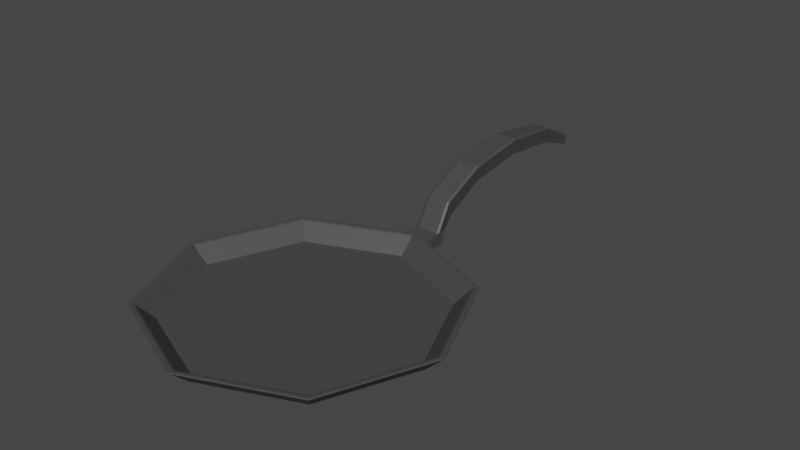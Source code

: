 # Source: FryPan1.blend  (saved by Blender 3.2.14; exported with 4.5.12 LTS)
import bpy
from mathutils import Matrix  # noqa: F401  (used for matrix-valued properties, if any)

bpy.ops.wm.read_factory_settings(use_empty=True)
scene = bpy.context.scene
scene.name = 'Scene'

# ---- collections
col_collection = bpy.data.collections.new('Collection'); scene.collection.children.link(col_collection)

# ---- materials (node trees are filled in below, after node groups)
mat_steelfrypan1 = bpy.data.materials.new('SteelFryPan1')
mat_steelfrypan1.use_transparent_shadow = False

# ---- material node trees
mat_steelfrypan1.use_nodes = True; mat_steelfrypan1.node_tree.nodes.clear()
_N = mat_steelfrypan1.node_tree.nodes; _L = mat_steelfrypan1.node_tree.links
n0 = _N.new('ShaderNodeBsdfPrincipled'); n0.name = 'Principled BSDF'; n0.location = (10, 300)
n0.distribution = 'GGX'
n0.subsurface_method = 'RANDOM_WALK_SKIN'
n0.inputs[0].default_value = (0.06301, 0.06301, 0.06301, 1.0)
n0.inputs[3].default_value = 1.45
n0.inputs[27].default_value = (0.0, 0.0, 0.0, 1.0)
n0.inputs[28].default_value = 1.0
n1 = _N.new('ShaderNodeOutputMaterial'); n1.name = 'Material Output'; n1.location = (300, 300)
_L.new(n0.outputs[0], n1.inputs[0])
n1.is_active_output = True

# ---- world
world_world = bpy.data.worlds.new('World'); scene.world = world_world
world_world.use_nodes = True; world_world.node_tree.nodes.clear()
_N = world_world.node_tree.nodes; _L = world_world.node_tree.links
n0 = _N.new('ShaderNodeOutputWorld'); n0.name = 'World Output'; n0.location = (300, 300)
n1 = _N.new('ShaderNodeBackground'); n1.name = 'Background'; n1.location = (10, 300)
n1.inputs[0].default_value = (0.05088, 0.05088, 0.05088, 1.0)
_L.new(n1.outputs[0], n0.inputs[0])
n0.is_active_output = True
world_world.color = (0.05088, 0.05088, 0.05088)
world_world.use_sun_shadow = False
world_world.sun_shadow_jitter_overblur = 0.0

# ---- meshes
me_cube = bpy.data.meshes.new('Cube')
me_cube.from_pydata([(0.03104, 0.08554, -0.05867), (0.03104, 0.08554, -0.02877), (0.03104, -0.01137, -0.05573), (0.03104, 0.00645, -0.03172), (-0.03104, 0.08554, -0.05867), (-0.03104, 0.08554, -0.02877), (-0.03104, -0.01137, -0.05573), (-0.03104, 0.00645, -0.03172), (1.869e-07, -0.6277, -0.06185), (-0.2171, -0.5377, -0.06185), (-0.3071, -0.3206, -0.06185), (-0.2171, -0.1035, -0.06185), (1.362e-08, -0.01351, -0.06185), (0.2171, -0.1035, -0.06185), (0.3071, -0.3206, -0.06185), (0.2171, -0.5377, -0.06185), (-0.2103, -0.5309, -0.05666), (1.834e-07, -0.6181, -0.05666), (-0.2975, -0.3206, -0.05666), (-0.2103, -0.1103, -0.05666), (1.908e-08, -0.02312, -0.05666), (0.2103, -0.1103, -0.05666), (0.2975, -0.3206, -0.05666), (0.2103, -0.5309, -0.05666), (1.968e-07, -0.6613, -0.02009), (1.95e-07, -0.6561, -0.02207), (-0.2372, -0.5578, -0.02207), (-0.2409, -0.5615, -0.02009), (-0.3355, -0.3206, -0.02207), (-0.3407, -0.3206, -0.02009), (-0.2372, -0.08339, -0.02207), (-0.2409, -0.0797, -0.02009), (9.772e-09, 0.01486, -0.02207), (7.785e-09, 0.02008, -0.02009), (0.2372, -0.08339, -0.02207), (0.2409, -0.0797, -0.02009), (0.3355, -0.3206, -0.02207), (0.3407, -0.3206, -0.02009), (0.2372, -0.5578, -0.02207), (0.2409, -0.5615, -0.02009), (-0.2466, -0.5672, -0.02009), (-0.2472, -0.5678, -0.02209), (2.003e-07, -0.6702, -0.02209), (1.998e-07, -0.6693, -0.02009), (-0.3487, -0.3206, -0.02009), (-0.3496, -0.3206, -0.02209), (-0.2466, -0.07403, -0.02009), (-0.2472, -0.07339, -0.02209), (3.954e-09, 0.02811, -0.02009), (3.032e-09, 0.02901, -0.02209), (0.2466, -0.07403, -0.02009), (0.2472, -0.07339, -0.02209), (0.3487, -0.3206, -0.02009), (0.3496, -0.3206, -0.02209), (0.2466, -0.5672, -0.02009), (0.2472, -0.5678, -0.02209), (0.02948, 0.06868, -0.03556), (0.02477, 0.06595, -0.03401), (-0.02477, 0.06595, -0.03401), (-0.02948, 0.06868, -0.03556), (0.01183, 0.6152, 0.03101), (0.01408, 0.6144, 0.02921), (-0.01408, 0.6144, 0.02921), (-0.01183, 0.6152, 0.03101), (0.01846, 0.5096, 0.0855), (0.02196, 0.5088, 0.08244), (-0.02196, 0.5088, 0.08244), (-0.01846, 0.5096, 0.0855), (0.0238, 0.3607, 0.105), (0.02831, 0.3607, 0.1018), (-0.02831, 0.3607, 0.1018), (-0.0238, 0.3607, 0.105), (0.02477, 0.2133, 0.08638), (0.02948, 0.2142, 0.08333), (-0.02948, 0.2142, 0.08333), (-0.02477, 0.2133, 0.08638), (0.02477, 0.1054, 0.0355), (0.02948, 0.1077, 0.03308), (-0.02948, 0.1077, 0.03308), (-0.02477, 0.1054, 0.0355), (0.02477, 0.08108, -0.0537), (0.02948, 0.07192, -0.0374), (-0.02948, 0.07192, -0.0374), (-0.02477, 0.08108, -0.0537), (0.01408, 0.6134, 0.02709), (0.01183, 0.6125, 0.005902), (-0.01183, 0.6125, 0.005903), (-0.01408, 0.6134, 0.02709), (0.02193, 0.5079, 0.07894), (0.01806, 0.5092, 0.04527), (-0.01806, 0.5092, 0.04527), (-0.02193, 0.5079, 0.07894), (0.02829, 0.3607, 0.09817), (0.02373, 0.3607, 0.06431), (-0.02373, 0.3607, 0.06431), (-0.02829, 0.3607, 0.09817), (0.02948, 0.2152, 0.07983), (0.02477, 0.2161, 0.04609), (-0.02477, 0.2161, 0.04609), (-0.02948, 0.2152, 0.07983), (0.02948, 0.11, 0.03058), (0.02477, 0.1244, -0.00253), (-0.02477, 0.1244, -0.00253), (-0.02948, 0.11, 0.03058)], [], [(0, 1, 3, 2), (2, 3, 7, 6), (6, 7, 5, 4), (4, 5, 1, 0), (2, 6, 4, 0), (7, 3, 1, 5), (9, 41, 45, 10), (15, 55, 42, 8), (11, 47, 49, 12), (12, 49, 51, 13), (13, 51, 53, 14), (14, 53, 55, 15), (30, 28, 18, 19), (10, 45, 47, 11), (8, 9, 10, 11, 12, 13, 14, 15), (25, 38, 23, 17), (28, 26, 16, 18), (32, 30, 19, 20), (34, 32, 20, 21), (36, 34, 21, 22), (38, 36, 22, 23), (8, 42, 41, 9), (27, 29, 44, 40), (16, 17, 23, 22, 21, 20, 19, 18), (37, 39, 54, 52), (33, 35, 50, 48), (29, 31, 46, 44), (24, 27, 40, 43), (39, 24, 43, 54), (35, 37, 52, 50), (31, 33, 48, 46), (41, 42, 43, 40), (45, 41, 40, 44), (47, 45, 44, 46), (49, 47, 46, 48), (51, 49, 48, 50), (53, 51, 50, 52), (55, 53, 52, 54), (42, 55, 54, 43), (27, 24, 25, 26), (29, 27, 26, 28), (31, 29, 28, 30), (33, 31, 30, 32), (35, 33, 32, 34), (37, 35, 34, 36), (39, 37, 36, 38), (24, 39, 38, 25), (26, 25, 17, 16), (61, 65, 88, 84), (65, 69, 92, 88), (69, 73, 96, 92), (73, 77, 100, 96), (77, 56, 81, 100), (89, 93, 94, 90), (93, 97, 98, 94), (97, 101, 102, 98), (85, 89, 90, 86), (76, 79, 58, 57), (60, 63, 67, 64), (66, 62, 87, 91), (64, 67, 71, 68), (70, 66, 91, 95), (68, 71, 75, 72), (74, 70, 95, 99), (72, 75, 79, 76), (78, 74, 99, 103), (101, 80, 83, 102), (59, 78, 103, 82), (62, 63, 60, 61, 84, 85, 86, 87), (60, 64, 65, 61), (67, 63, 62, 66), (64, 68, 69, 65), (71, 67, 66, 70), (68, 72, 73, 69), (75, 71, 70, 74), (72, 76, 77, 73), (79, 75, 74, 78), (76, 57, 56, 77), (58, 79, 78, 59), (84, 88, 89, 85), (91, 87, 86, 90), (88, 92, 93, 89), (95, 91, 90, 94), (92, 96, 97, 93), (99, 95, 94, 98), (96, 100, 101, 97), (103, 99, 98, 102), (100, 81, 80, 101), (82, 103, 102, 83), (56, 57, 58, 59, 82, 83, 80, 81)])
_uv = me_cube.uv_layers.new(name='UVMap')
_uv.uv.foreach_set('vector', [0.375, 0.0, 0.625, 0.0, 0.625, 0.25, 0.375, 0.25, 0.375, 0.25, 0.625, 0.25, 0.625, 0.5, 0.375, 0.5, 0.375, 0.5, 0.625, 0.5, 0.625, 0.75, 0.375, 0.75, 0.375, 0.75, 0.625, 0.75, 0.625, 1.0, 0.375, 1.0, 0.125, 0.5, 0.375, 0.5, 0.375, 0.75, 0.125, 0.75, 0.625, 0.5, 0.875, 0.5, 0.875, 0.75, 0.625, 0.75, 0.875, 0.5, 0.875, 0.976, 0.75, 0.976, 0.75, 0.5, 0.125, 0.5, 0.125, 0.976, 0.0, 0.976, 0.0, 0.5, 0.625, 0.5, 0.625, 0.976, 0.5, 0.976, 0.5, 0.5, 0.5, 0.5, 0.5, 0.976, 0.375, 0.976, 0.375, 0.5, 0.375, 0.5, 0.375, 0.976, 0.25, 0.976, 0.25, 0.5, 0.25, 0.5, 0.25, 0.976, 0.125, 0.976, 0.125, 0.5, 0.3992, 0.1008, 0.461, 0.25, 0.461, 0.25, 0.3992, 0.1008, 0.75, 0.5, 0.75, 0.976, 0.625, 0.976, 0.625, 0.5, 0.75, 0.49, 0.9197, 0.4197, 0.99, 0.25, 0.9197, 0.08029, 0.75, 0.01, 0.5803, 0.08029, 0.51, 0.25, 0.5803, 0.4197, 0.25, 0.461, 0.1008, 0.3992, 0.1008, 0.3992, 0.25, 0.461, 0.461, 0.25, 0.3992, 0.3992, 0.3992, 0.3992, 0.461, 0.25, 0.25, 0.03901, 0.3992, 0.1008, 0.3992, 0.1008, 0.25, 0.03901, 0.1008, 0.1008, 0.25, 0.03901, 0.25, 0.03901, 0.1008, 0.1008, 0.03901, 0.25, 0.1008, 0.1008, 0.1008, 0.1008, 0.03901, 0.25, 0.1008, 0.3992, 0.03901, 0.25, 0.03901, 0.25, 0.1008, 0.3992, 1.0, 0.5, 1.0, 0.976, 0.875, 0.976, 0.875, 0.5, 0.4036, 0.4036, 0.4673, 0.25, 0.4837, 0.25, 0.4153, 0.4153, 0.3992, 0.3992, 0.25, 0.461, 0.1008, 0.3992, 0.03901, 0.25, 0.1008, 0.1008, 0.25, 0.03901, 0.3992, 0.1008, 0.461, 0.25, 0.03275, 0.25, 0.09638, 0.4036, 0.08472, 0.4153, 0.01626, 0.25, 0.25, 0.03275, 0.09638, 0.09638, 0.08472, 0.08472, 0.25, 0.01626, 0.4673, 0.25, 0.4036, 0.09638, 0.4153, 0.08472, 0.4837, 0.25, 0.25, 0.4673, 0.4036, 0.4036, 0.4153, 0.4153, 0.25, 0.4837, 0.09638, 0.4036, 0.25, 0.4673, 0.25, 0.4837, 0.08472, 0.4153, 0.09638, 0.09638, 0.03275, 0.25, 0.01626, 0.25, 0.08472, 0.08472, 0.4036, 0.09638, 0.25, 0.03275, 0.25, 0.01626, 0.4153, 0.08472, 0.4192, 0.4199, 0.2505, 0.4898, 0.25, 0.4837, 0.4153, 0.4153, 0.4898, 0.2505, 0.4199, 0.4192, 0.4153, 0.4153, 0.4837, 0.25, 0.4199, 0.08081, 0.4898, 0.2495, 0.4837, 0.25, 0.4153, 0.08472, 0.2505, 0.01021, 0.4192, 0.08008, 0.4153, 0.08472, 0.25, 0.01626, 0.08081, 0.08008, 0.2495, 0.01021, 0.25, 0.01626, 0.08472, 0.08472, 0.01021, 0.2495, 0.08008, 0.08081, 0.08472, 0.08472, 0.01626, 0.25, 0.08008, 0.4192, 0.01021, 0.2505, 0.01626, 0.25, 0.08472, 0.4153, 0.2495, 0.4898, 0.08081, 0.4199, 0.08472, 0.4153, 0.25, 0.4837, 0.4036, 0.4036, 0.25, 0.4673, 0.25, 0.461, 0.3992, 0.3992, 0.4673, 0.25, 0.4036, 0.4036, 0.3992, 0.3992, 0.461, 0.25, 0.4036, 0.09638, 0.4673, 0.25, 0.461, 0.25, 0.3992, 0.1008, 0.25, 0.03275, 0.4036, 0.09638, 0.3992, 0.1008, 0.25, 0.03901, 0.09638, 0.09638, 0.25, 0.03275, 0.25, 0.03901, 0.1008, 0.1008, 0.03275, 0.25, 0.09638, 0.09638, 0.1008, 0.1008, 0.03901, 0.25, 0.09638, 0.4036, 0.03275, 0.25, 0.03901, 0.25, 0.1008, 0.3992, 0.25, 0.4673, 0.09638, 0.4036, 0.1008, 0.3992, 0.25, 0.461, 0.3992, 0.3992, 0.25, 0.461, 0.25, 0.461, 0.3992, 0.3992, 0.4167, 0.5, 0.3333, 0.5, 0.3333, 0.5, 0.4167, 0.5, 0.3333, 0.5, 0.25, 0.5, 0.25, 0.5, 0.3333, 0.5, 0.25, 0.5, 0.1667, 0.5, 0.1667, 0.5, 0.25, 0.5, 0.1667, 0.5, 0.08333, 0.5, 0.08333, 0.5, 0.1667, 0.5, 0.08333, 0.5, 7.451e-08, 0.5, 7.451e-08, 0.5, 0.08333, 0.5, 0.3333, 0.54, 0.25, 0.54, 0.25, 0.96, 0.3333, 0.96, 0.25, 0.54, 0.1667, 0.54, 0.1667, 0.96, 0.25, 0.96, 0.1667, 0.54, 0.08333, 0.54, 0.08333, 0.96, 0.1667, 0.96, 0.4167, 0.54, 0.3333, 0.54, 0.3333, 0.96, 0.4167, 0.96, 0.08333, 0.54, 0.08333, 0.96, 7.451e-08, 0.96, 7.451e-08, 0.54, 0.4167, 0.54, 0.4167, 0.96, 0.3333, 0.96, 0.3333, 0.54, 0.3333, 1.0, 0.4167, 1.0, 0.4167, 1.0, 0.3333, 1.0, 0.3333, 0.54, 0.3333, 0.96, 0.25, 0.96, 0.25, 0.54, 0.25, 1.0, 0.3333, 1.0, 0.3333, 1.0, 0.25, 1.0, 0.25, 0.54, 0.25, 0.96, 0.1667, 0.96, 0.1667, 0.54, 0.1667, 1.0, 0.25, 1.0, 0.25, 1.0, 0.1667, 1.0, 0.1667, 0.54, 0.1667, 0.96, 0.08333, 0.96, 0.08333, 0.54, 0.08333, 1.0, 0.1667, 1.0, 0.1667, 1.0, 0.08333, 1.0, 0.08333, 0.54, 7.451e-08, 0.54, 7.451e-08, 0.96, 0.08333, 0.96, 7.451e-08, 1.0, 0.08333, 1.0, 0.08333, 1.0, 7.451e-08, 1.0, 0.4167, 1.0, 0.4167, 0.96, 0.4167, 0.54, 0.4167, 0.5, 0.4167, 0.5, 0.4167, 0.54, 0.4167, 0.96, 0.4167, 1.0, 0.4167, 0.54, 0.3333, 0.54, 0.3333, 0.5, 0.4167, 0.5, 0.3333, 0.96, 0.4167, 0.96, 0.4167, 1.0, 0.3333, 1.0, 0.3333, 0.54, 0.25, 0.54, 0.25, 0.5, 0.3333, 0.5, 0.25, 0.96, 0.3333, 0.96, 0.3333, 1.0, 0.25, 1.0, 0.25, 0.54, 0.1667, 0.54, 0.1667, 0.5, 0.25, 0.5, 0.1667, 0.96, 0.25, 0.96, 0.25, 1.0, 0.1667, 1.0, 0.1667, 0.54, 0.08333, 0.54, 0.08333, 0.5, 0.1667, 0.5, 0.08333, 0.96, 0.1667, 0.96, 0.1667, 1.0, 0.08333, 1.0, 0.08333, 0.54, 7.451e-08, 0.54, 7.451e-08, 0.5, 0.08333, 0.5, 7.451e-08, 0.96, 0.08333, 0.96, 0.08333, 1.0, 7.451e-08, 1.0, 0.4167, 0.5, 0.3333, 0.5, 0.3333, 0.54, 0.4167, 0.54, 0.3333, 1.0, 0.4167, 1.0, 0.4167, 0.96, 0.3333, 0.96, 0.3333, 0.5, 0.25, 0.5, 0.25, 0.54, 0.3333, 0.54, 0.25, 1.0, 0.3333, 1.0, 0.3333, 0.96, 0.25, 0.96, 0.25, 0.5, 0.1667, 0.5, 0.1667, 0.54, 0.25, 0.54, 0.1667, 1.0, 0.25, 1.0, 0.25, 0.96, 0.1667, 0.96, 0.1667, 0.5, 0.08333, 0.5, 0.08333, 0.54, 0.1667, 0.54, 0.08333, 1.0, 0.1667, 1.0, 0.1667, 0.96, 0.08333, 0.96, 0.08333, 0.5, 7.451e-08, 0.5, 7.451e-08, 0.54, 0.08333, 0.54, 7.451e-08, 1.0, 0.08333, 1.0, 0.08333, 0.96, 7.451e-08, 0.96, 7.451e-08, 0.5, 7.451e-08, 0.54, 7.451e-08, 0.96, 7.451e-08, 1.0, 7.451e-08, 1.0, 7.451e-08, 0.96, 7.451e-08, 0.54, 7.451e-08, 0.5])
me_cube.materials.append(mat_steelfrypan1)
me_cube.update()

# ---- objects
ob_frypan1 = bpy.data.objects.new('FryPan1', me_cube)

# ---- transforms, parenting, visibility, modifiers, constraints
ob_frypan1.location = (0.0, 0.0, 0.0)

# ---- collection membership
col_collection.objects.link(ob_frypan1)

# ---- scene / render settings (as saved in the file)
scene.frame_start = 1; scene.frame_end = 250; scene.frame_set(1)
scene.render.engine = 'BLENDER_EEVEE_NEXT'
scene.cycles.sampling_pattern = 'TABULATED_SOBOL'
scene.cycles.use_light_tree = False
scene.view_settings.view_transform = 'Filmic'
bpy.context.view_layer.update()

# ---- added for rendering (the .blend has no active camera and no usable light): camera, sun
cam_auto = bpy.data.cameras.new('AutoCamera')
cam_auto.lens = 50.0
cam_auto.sensor_width = 36.0
cam_auto.clip_end = 1000.0
ob_auto_camera = bpy.data.objects.new('AutoCamera', cam_auto)
scene.collection.objects.link(ob_auto_camera)
ob_auto_camera.location = (1.36267, -1.66269, 1.11172)
ob_auto_camera.rotation_euler = (1.09748, -7.21219e-08, 0.694738)
scene.camera = ob_auto_camera
light_auto_sun = bpy.data.lights.new('AutoSun', 'SUN')
light_auto_sun.energy = 3.0
light_auto_sun.angle = 0.0523599
ob_auto_sun = bpy.data.objects.new('AutoSun', light_auto_sun)
scene.collection.objects.link(ob_auto_sun)
ob_auto_sun.rotation_euler = (0.872665, 0.174533, 0.523599)
bpy.context.view_layer.update()
